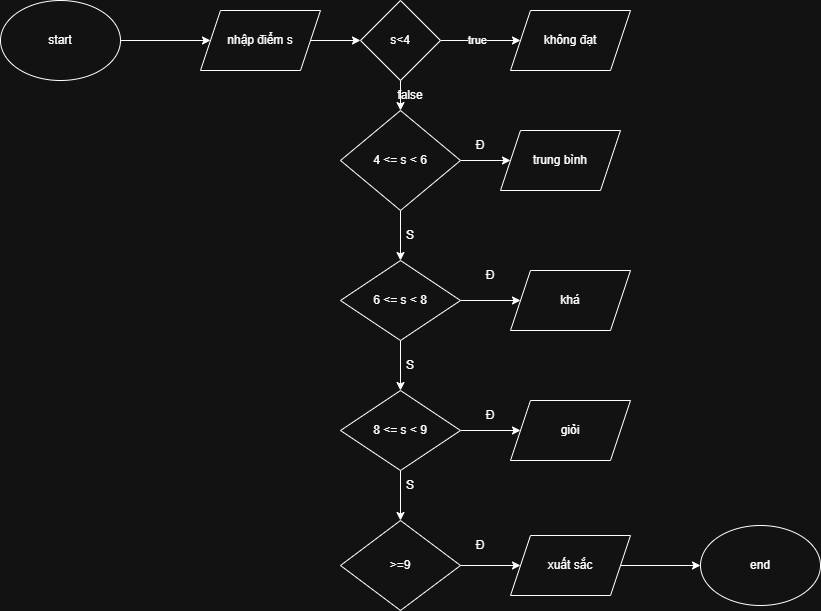

The diagram above was exported from draw.io. Its source (the exported page's mxGraphModel, read from the mxfile embedded in the PNG):
<mxGraphModel dx="1042" dy="658" grid="1" gridSize="10" guides="1" tooltips="1" connect="1" arrows="1" fold="1" page="1" pageScale="1" pageWidth="850" pageHeight="1100" math="0" shadow="0">
  <root>
    <mxCell id="0" />
    <mxCell id="1" parent="0" />
    <mxCell id="n-xsbq_nTt-w_z2wxizY-14" style="edgeStyle=orthogonalEdgeStyle;rounded=0;orthogonalLoop=1;jettySize=auto;html=1;exitX=1;exitY=0.5;exitDx=0;exitDy=0;" edge="1" parent="1" source="n-xsbq_nTt-w_z2wxizY-1" target="n-xsbq_nTt-w_z2wxizY-2">
      <mxGeometry relative="1" as="geometry" />
    </mxCell>
    <mxCell id="n-xsbq_nTt-w_z2wxizY-1" value="start" style="ellipse;whiteSpace=wrap;html=1;" vertex="1" parent="1">
      <mxGeometry x="90" y="40" width="120" height="80" as="geometry" />
    </mxCell>
    <mxCell id="n-xsbq_nTt-w_z2wxizY-15" style="edgeStyle=orthogonalEdgeStyle;rounded=0;orthogonalLoop=1;jettySize=auto;html=1;exitX=1;exitY=0.5;exitDx=0;exitDy=0;entryX=0;entryY=0.5;entryDx=0;entryDy=0;" edge="1" parent="1" source="n-xsbq_nTt-w_z2wxizY-2" target="n-xsbq_nTt-w_z2wxizY-3">
      <mxGeometry relative="1" as="geometry" />
    </mxCell>
    <mxCell id="n-xsbq_nTt-w_z2wxizY-2" value="nhập điểm s" style="shape=parallelogram;perimeter=parallelogramPerimeter;whiteSpace=wrap;html=1;fixedSize=1;" vertex="1" parent="1">
      <mxGeometry x="290" y="50" width="120" height="60" as="geometry" />
    </mxCell>
    <mxCell id="n-xsbq_nTt-w_z2wxizY-16" style="edgeStyle=orthogonalEdgeStyle;rounded=0;orthogonalLoop=1;jettySize=auto;html=1;exitX=1;exitY=0.5;exitDx=0;exitDy=0;" edge="1" parent="1" source="n-xsbq_nTt-w_z2wxizY-3" target="n-xsbq_nTt-w_z2wxizY-6">
      <mxGeometry relative="1" as="geometry" />
    </mxCell>
    <mxCell id="n-xsbq_nTt-w_z2wxizY-29" value="true" style="edgeLabel;html=1;align=center;verticalAlign=middle;resizable=0;points=[];" vertex="1" connectable="0" parent="n-xsbq_nTt-w_z2wxizY-16">
      <mxGeometry x="-0.09" y="1" relative="1" as="geometry">
        <mxPoint as="offset" />
      </mxGeometry>
    </mxCell>
    <mxCell id="n-xsbq_nTt-w_z2wxizY-17" style="edgeStyle=orthogonalEdgeStyle;rounded=0;orthogonalLoop=1;jettySize=auto;html=1;exitX=0.5;exitY=1;exitDx=0;exitDy=0;entryX=0.5;entryY=0;entryDx=0;entryDy=0;" edge="1" parent="1" source="n-xsbq_nTt-w_z2wxizY-3" target="n-xsbq_nTt-w_z2wxizY-4">
      <mxGeometry relative="1" as="geometry" />
    </mxCell>
    <mxCell id="n-xsbq_nTt-w_z2wxizY-3" value="s&amp;lt;4" style="rhombus;whiteSpace=wrap;html=1;" vertex="1" parent="1">
      <mxGeometry x="450" y="40" width="80" height="80" as="geometry" />
    </mxCell>
    <mxCell id="n-xsbq_nTt-w_z2wxizY-18" style="edgeStyle=orthogonalEdgeStyle;rounded=0;orthogonalLoop=1;jettySize=auto;html=1;exitX=1;exitY=0.5;exitDx=0;exitDy=0;" edge="1" parent="1" source="n-xsbq_nTt-w_z2wxizY-4" target="n-xsbq_nTt-w_z2wxizY-7">
      <mxGeometry relative="1" as="geometry" />
    </mxCell>
    <mxCell id="n-xsbq_nTt-w_z2wxizY-22" style="edgeStyle=orthogonalEdgeStyle;rounded=0;orthogonalLoop=1;jettySize=auto;html=1;exitX=0.5;exitY=1;exitDx=0;exitDy=0;entryX=0.5;entryY=0;entryDx=0;entryDy=0;" edge="1" parent="1" source="n-xsbq_nTt-w_z2wxizY-4" target="n-xsbq_nTt-w_z2wxizY-5">
      <mxGeometry relative="1" as="geometry" />
    </mxCell>
    <mxCell id="n-xsbq_nTt-w_z2wxizY-4" value="4 &amp;lt;= s &amp;lt; 6" style="rhombus;whiteSpace=wrap;html=1;" vertex="1" parent="1">
      <mxGeometry x="430" y="150" width="120" height="100" as="geometry" />
    </mxCell>
    <mxCell id="n-xsbq_nTt-w_z2wxizY-19" style="edgeStyle=orthogonalEdgeStyle;rounded=0;orthogonalLoop=1;jettySize=auto;html=1;exitX=1;exitY=0.5;exitDx=0;exitDy=0;entryX=0;entryY=0.5;entryDx=0;entryDy=0;" edge="1" parent="1" source="n-xsbq_nTt-w_z2wxizY-5" target="n-xsbq_nTt-w_z2wxizY-8">
      <mxGeometry relative="1" as="geometry" />
    </mxCell>
    <mxCell id="n-xsbq_nTt-w_z2wxizY-23" style="edgeStyle=orthogonalEdgeStyle;rounded=0;orthogonalLoop=1;jettySize=auto;html=1;exitX=0.5;exitY=1;exitDx=0;exitDy=0;entryX=0.5;entryY=0;entryDx=0;entryDy=0;" edge="1" parent="1" source="n-xsbq_nTt-w_z2wxizY-5" target="n-xsbq_nTt-w_z2wxizY-9">
      <mxGeometry relative="1" as="geometry" />
    </mxCell>
    <mxCell id="n-xsbq_nTt-w_z2wxizY-5" value="6 &amp;lt;= s &amp;lt; 8" style="rhombus;whiteSpace=wrap;html=1;" vertex="1" parent="1">
      <mxGeometry x="430" y="300" width="120" height="80" as="geometry" />
    </mxCell>
    <mxCell id="n-xsbq_nTt-w_z2wxizY-6" value="không đạt" style="shape=parallelogram;perimeter=parallelogramPerimeter;whiteSpace=wrap;html=1;fixedSize=1;" vertex="1" parent="1">
      <mxGeometry x="600" y="50" width="120" height="60" as="geometry" />
    </mxCell>
    <mxCell id="n-xsbq_nTt-w_z2wxizY-7" value="trung bình" style="shape=parallelogram;perimeter=parallelogramPerimeter;whiteSpace=wrap;html=1;fixedSize=1;" vertex="1" parent="1">
      <mxGeometry x="590" y="170" width="120" height="60" as="geometry" />
    </mxCell>
    <mxCell id="n-xsbq_nTt-w_z2wxizY-8" value="khá" style="shape=parallelogram;perimeter=parallelogramPerimeter;whiteSpace=wrap;html=1;fixedSize=1;" vertex="1" parent="1">
      <mxGeometry x="600" y="310" width="120" height="60" as="geometry" />
    </mxCell>
    <mxCell id="n-xsbq_nTt-w_z2wxizY-20" style="edgeStyle=orthogonalEdgeStyle;rounded=0;orthogonalLoop=1;jettySize=auto;html=1;exitX=1;exitY=0.5;exitDx=0;exitDy=0;" edge="1" parent="1" source="n-xsbq_nTt-w_z2wxizY-9" target="n-xsbq_nTt-w_z2wxizY-10">
      <mxGeometry relative="1" as="geometry" />
    </mxCell>
    <mxCell id="n-xsbq_nTt-w_z2wxizY-24" style="edgeStyle=orthogonalEdgeStyle;rounded=0;orthogonalLoop=1;jettySize=auto;html=1;exitX=0.5;exitY=1;exitDx=0;exitDy=0;entryX=0.5;entryY=0;entryDx=0;entryDy=0;" edge="1" parent="1" source="n-xsbq_nTt-w_z2wxizY-9" target="n-xsbq_nTt-w_z2wxizY-11">
      <mxGeometry relative="1" as="geometry" />
    </mxCell>
    <mxCell id="n-xsbq_nTt-w_z2wxizY-9" value="8 &amp;lt;= s &amp;lt; 9" style="rhombus;whiteSpace=wrap;html=1;" vertex="1" parent="1">
      <mxGeometry x="430" y="430" width="120" height="80" as="geometry" />
    </mxCell>
    <mxCell id="n-xsbq_nTt-w_z2wxizY-10" value="giỏi" style="shape=parallelogram;perimeter=parallelogramPerimeter;whiteSpace=wrap;html=1;fixedSize=1;" vertex="1" parent="1">
      <mxGeometry x="600" y="440" width="120" height="60" as="geometry" />
    </mxCell>
    <mxCell id="n-xsbq_nTt-w_z2wxizY-21" style="edgeStyle=orthogonalEdgeStyle;rounded=0;orthogonalLoop=1;jettySize=auto;html=1;exitX=1;exitY=0.5;exitDx=0;exitDy=0;entryX=0;entryY=0.5;entryDx=0;entryDy=0;" edge="1" parent="1" source="n-xsbq_nTt-w_z2wxizY-11" target="n-xsbq_nTt-w_z2wxizY-12">
      <mxGeometry relative="1" as="geometry" />
    </mxCell>
    <mxCell id="n-xsbq_nTt-w_z2wxizY-11" value="&amp;gt;=9" style="rhombus;whiteSpace=wrap;html=1;" vertex="1" parent="1">
      <mxGeometry x="430" y="560" width="120" height="90" as="geometry" />
    </mxCell>
    <mxCell id="n-xsbq_nTt-w_z2wxizY-28" style="edgeStyle=orthogonalEdgeStyle;rounded=0;orthogonalLoop=1;jettySize=auto;html=1;exitX=1;exitY=0.5;exitDx=0;exitDy=0;" edge="1" parent="1" source="n-xsbq_nTt-w_z2wxizY-12">
      <mxGeometry relative="1" as="geometry">
        <mxPoint x="790" y="605" as="targetPoint" />
      </mxGeometry>
    </mxCell>
    <mxCell id="n-xsbq_nTt-w_z2wxizY-12" value="xuất sắc" style="shape=parallelogram;perimeter=parallelogramPerimeter;whiteSpace=wrap;html=1;fixedSize=1;" vertex="1" parent="1">
      <mxGeometry x="600" y="575" width="120" height="60" as="geometry" />
    </mxCell>
    <mxCell id="n-xsbq_nTt-w_z2wxizY-25" value="end" style="ellipse;whiteSpace=wrap;html=1;" vertex="1" parent="1">
      <mxGeometry x="790" y="565" width="120" height="80" as="geometry" />
    </mxCell>
    <mxCell id="n-xsbq_nTt-w_z2wxizY-30" value="false" style="text;html=1;whiteSpace=wrap;strokeColor=none;fillColor=none;align=center;verticalAlign=middle;rounded=0;" vertex="1" parent="1">
      <mxGeometry x="470" y="120" width="60" height="30" as="geometry" />
    </mxCell>
    <mxCell id="n-xsbq_nTt-w_z2wxizY-31" value="Đ" style="text;html=1;whiteSpace=wrap;strokeColor=none;fillColor=none;align=center;verticalAlign=middle;rounded=0;" vertex="1" parent="1">
      <mxGeometry x="540" y="170" width="60" height="30" as="geometry" />
    </mxCell>
    <mxCell id="n-xsbq_nTt-w_z2wxizY-32" value="S" style="text;html=1;whiteSpace=wrap;strokeColor=none;fillColor=none;align=center;verticalAlign=middle;rounded=0;" vertex="1" parent="1">
      <mxGeometry x="470" y="260" width="60" height="30" as="geometry" />
    </mxCell>
    <mxCell id="n-xsbq_nTt-w_z2wxizY-33" value="Đ" style="text;html=1;whiteSpace=wrap;strokeColor=none;fillColor=none;align=center;verticalAlign=middle;rounded=0;" vertex="1" parent="1">
      <mxGeometry x="550" y="300" width="60" height="30" as="geometry" />
    </mxCell>
    <mxCell id="n-xsbq_nTt-w_z2wxizY-34" value="S" style="text;html=1;whiteSpace=wrap;strokeColor=none;fillColor=none;align=center;verticalAlign=middle;rounded=0;" vertex="1" parent="1">
      <mxGeometry x="470" y="390" width="60" height="30" as="geometry" />
    </mxCell>
    <mxCell id="n-xsbq_nTt-w_z2wxizY-35" value="Đ" style="text;html=1;whiteSpace=wrap;strokeColor=none;fillColor=none;align=center;verticalAlign=middle;rounded=0;" vertex="1" parent="1">
      <mxGeometry x="550" y="440" width="60" height="30" as="geometry" />
    </mxCell>
    <mxCell id="n-xsbq_nTt-w_z2wxizY-36" value="S" style="text;html=1;whiteSpace=wrap;strokeColor=none;fillColor=none;align=center;verticalAlign=middle;rounded=0;" vertex="1" parent="1">
      <mxGeometry x="470" y="510" width="60" height="30" as="geometry" />
    </mxCell>
    <mxCell id="n-xsbq_nTt-w_z2wxizY-37" value="Đ" style="text;html=1;whiteSpace=wrap;strokeColor=none;fillColor=none;align=center;verticalAlign=middle;rounded=0;" vertex="1" parent="1">
      <mxGeometry x="540" y="570" width="60" height="30" as="geometry" />
    </mxCell>
  </root>
</mxGraphModel>